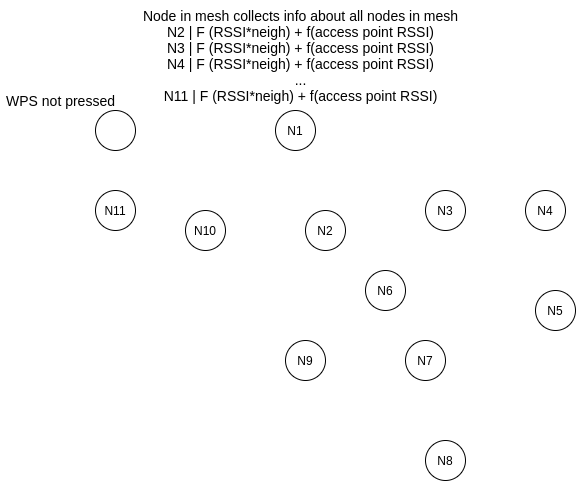

The diagram above was exported from draw.io. Its source (the exported page's mxGraphModel, read from the mxfile embedded in the PNG):
<mxGraphModel dx="1352" dy="878" grid="1" gridSize="10" guides="1" tooltips="1" connect="1" arrows="1" fold="1" page="1" pageScale="1" pageWidth="850" pageHeight="1100" math="0" shadow="0">
  <root>
    <mxCell id="0" />
    <mxCell id="1" parent="0" />
    <mxCell id="RqDUfUPpg8ZTMXPCgrCW-1" value="N6" style="ellipse;whiteSpace=wrap;html=1;aspect=fixed;" vertex="1" parent="1">
      <mxGeometry x="450" y="300" width="40" height="40" as="geometry" />
    </mxCell>
    <mxCell id="RqDUfUPpg8ZTMXPCgrCW-2" value="N11" style="ellipse;whiteSpace=wrap;html=1;aspect=fixed;" vertex="1" parent="1">
      <mxGeometry x="180" y="220" width="40" height="40" as="geometry" />
    </mxCell>
    <mxCell id="RqDUfUPpg8ZTMXPCgrCW-3" value="N8" style="ellipse;whiteSpace=wrap;html=1;aspect=fixed;" vertex="1" parent="1">
      <mxGeometry x="510" y="470" width="40" height="40" as="geometry" />
    </mxCell>
    <mxCell id="RqDUfUPpg8ZTMXPCgrCW-4" value="N9" style="ellipse;whiteSpace=wrap;html=1;aspect=fixed;" vertex="1" parent="1">
      <mxGeometry x="370" y="370" width="40" height="40" as="geometry" />
    </mxCell>
    <mxCell id="RqDUfUPpg8ZTMXPCgrCW-5" value="N7" style="ellipse;whiteSpace=wrap;html=1;aspect=fixed;" vertex="1" parent="1">
      <mxGeometry x="490" y="370" width="40" height="40" as="geometry" />
    </mxCell>
    <mxCell id="RqDUfUPpg8ZTMXPCgrCW-6" value="N1" style="ellipse;whiteSpace=wrap;html=1;aspect=fixed;" vertex="1" parent="1">
      <mxGeometry x="360" y="140" width="40" height="40" as="geometry" />
    </mxCell>
    <mxCell id="RqDUfUPpg8ZTMXPCgrCW-7" value="N3" style="ellipse;whiteSpace=wrap;html=1;aspect=fixed;" vertex="1" parent="1">
      <mxGeometry x="510" y="220" width="40" height="40" as="geometry" />
    </mxCell>
    <mxCell id="RqDUfUPpg8ZTMXPCgrCW-8" value="N10" style="ellipse;whiteSpace=wrap;html=1;aspect=fixed;" vertex="1" parent="1">
      <mxGeometry x="270" y="240" width="40" height="40" as="geometry" />
    </mxCell>
    <mxCell id="RqDUfUPpg8ZTMXPCgrCW-10" value="N5" style="ellipse;whiteSpace=wrap;html=1;aspect=fixed;" vertex="1" parent="1">
      <mxGeometry x="620" y="320" width="40" height="40" as="geometry" />
    </mxCell>
    <mxCell id="RqDUfUPpg8ZTMXPCgrCW-11" value="N4" style="ellipse;whiteSpace=wrap;html=1;aspect=fixed;" vertex="1" parent="1">
      <mxGeometry x="610" y="220" width="40" height="40" as="geometry" />
    </mxCell>
    <mxCell id="RqDUfUPpg8ZTMXPCgrCW-12" value="N2" style="ellipse;whiteSpace=wrap;html=1;aspect=fixed;" vertex="1" parent="1">
      <mxGeometry x="390" y="240" width="40" height="40" as="geometry" />
    </mxCell>
    <mxCell id="RqDUfUPpg8ZTMXPCgrCW-13" value="" style="ellipse;whiteSpace=wrap;html=1;aspect=fixed;" vertex="1" parent="1">
      <mxGeometry x="180" y="140" width="40" height="40" as="geometry" />
    </mxCell>
    <mxCell id="RqDUfUPpg8ZTMXPCgrCW-14" value="WPS not pressed" style="text;html=1;align=center;verticalAlign=middle;resizable=0;points=[];autosize=1;strokeColor=none;fillColor=none;fontSize=14;" vertex="1" parent="1">
      <mxGeometry x="85" y="120" width="120" height="20" as="geometry" />
    </mxCell>
    <mxCell id="RqDUfUPpg8ZTMXPCgrCW-15" value="Node in mesh collects info about all nodes in mesh&lt;br style=&quot;font-size: 14px;&quot;&gt;N2 | F (RSSI*neigh) + f(access point RSSI)&lt;br style=&quot;font-size: 14px;&quot;&gt;N3 | F (RSSI*neigh) + f(access point RSSI)&lt;br style=&quot;font-size: 14px;&quot;&gt;N4 | F (RSSI*neigh) + f(access point RSSI)&lt;br style=&quot;font-size: 14px;&quot;&gt;...&lt;br style=&quot;font-size: 14px;&quot;&gt;N11 | F (RSSI*neigh) + f(access point RSSI)" style="text;html=1;align=center;verticalAlign=middle;resizable=0;points=[];autosize=1;strokeColor=none;fillColor=none;fontSize=14;" vertex="1" parent="1">
      <mxGeometry x="220" y="30" width="330" height="110" as="geometry" />
    </mxCell>
  </root>
</mxGraphModel>